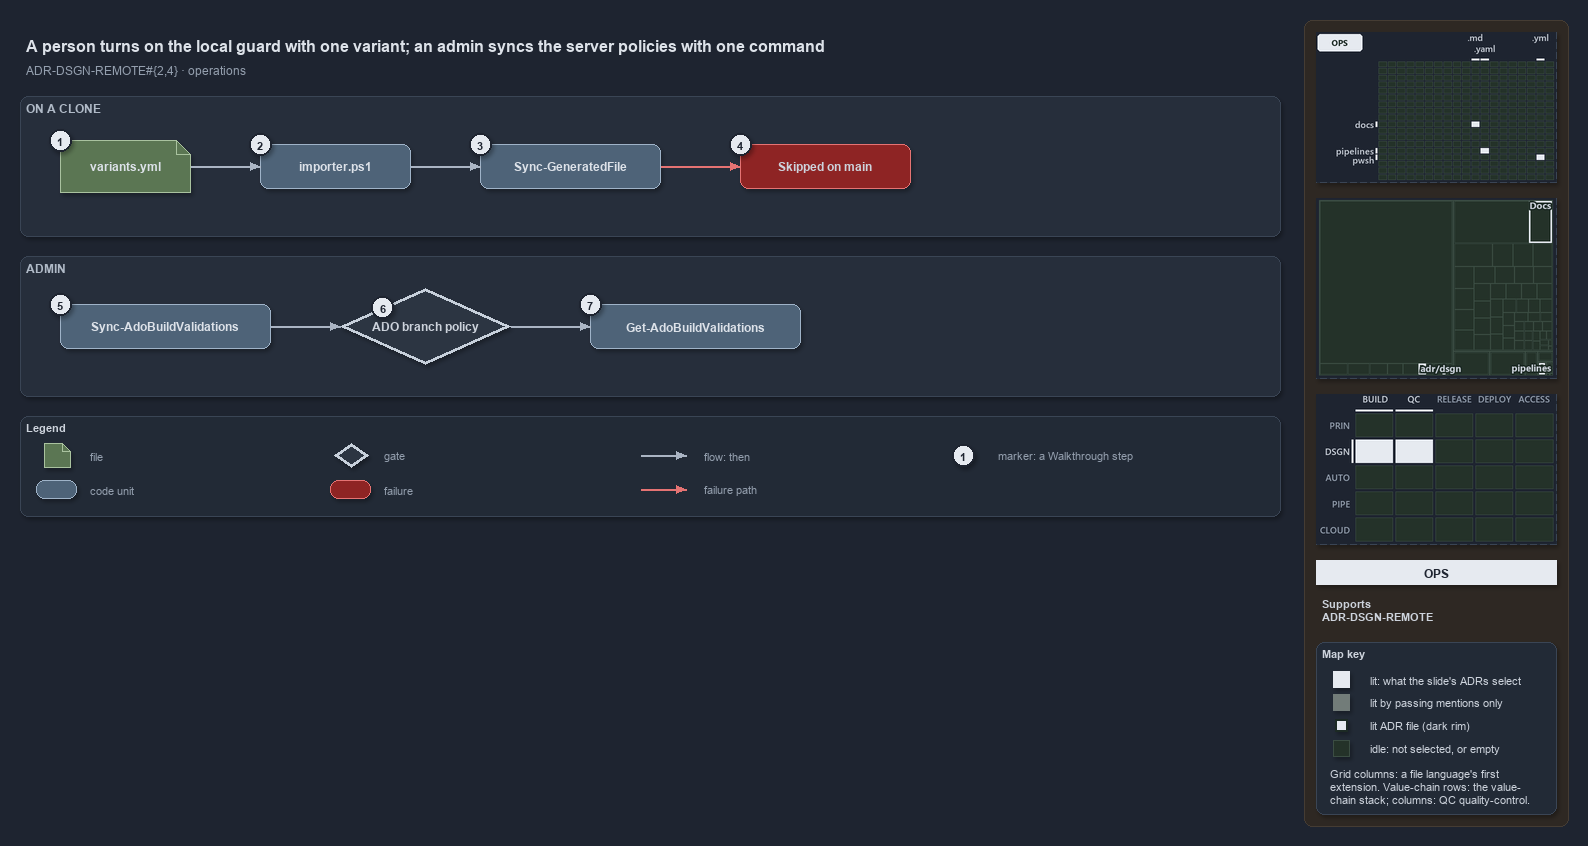

The diagram above was exported from draw.io. Its source (the exported page's mxGraphModel, read from the mxfile embedded in the PNG):
<mxGraphModel dx="1024" dy="768" grid="0" gridSize="10" guides="1" tooltips="1" connect="1" arrows="1" fold="1" page="1" pageScale="1" pageWidth="1572" pageHeight="520" background="#1E2430" math="0" shadow="1">
  <root>
    <mxCell id="0" />
    <mxCell id="1" parent="0" />
    <mxCell id="sidebar-bg" value="" style="rounded=1;arcSize=2;html=1;fillColor=#2E2823;strokeColor=#453C33;shadow=0;" vertex="1" parent="1">
      <mxGeometry x="1304" y="4" width="264" height="806" as="geometry" />
    </mxCell>
    <mxCell id="title" value="A person turns on the local guard with one variant; an admin syncs the server policies with one command" style="text;html=1;align=left;verticalAlign=middle;fontSize=16;fontStyle=1;fontColor=#DDE2E9;" vertex="1" parent="1">
      <mxGeometry x="20" y="14" width="1260" height="30" as="geometry" />
    </mxCell>
    <mxCell id="subtitle" value="ADR-DSGN-REMOTE#{2,4} &amp;#183; operations" style="text;html=1;align=left;verticalAlign=middle;fontSize=12;fontColor=#949FAE;" vertex="1" parent="1">
      <mxGeometry x="20" y="44" width="1240" height="20" as="geometry" />
    </mxCell>
    <mxCell id="band-clone" value="ON A CLONE" style="rounded=1;html=1;arcSize=3;fillColor=#262E3B;strokeColor=#3A4555;verticalAlign=top;align=left;spacingLeft=8;fontStyle=1;fontSize=12;fontColor=#B0BAC7;" vertex="1" parent="1">
      <mxGeometry x="20" y="80" width="1260" height="140" as="geometry" />
    </mxCell>
    <mxCell id="band-admin" value="ADMIN" style="rounded=1;html=1;arcSize=3;fillColor=#262E3B;strokeColor=#3A4555;verticalAlign=top;align=left;spacingLeft=8;fontStyle=1;fontSize=12;fontColor=#B0BAC7;" vertex="1" parent="1">
      <mxGeometry x="20" y="240" width="1260" height="140" as="geometry" />
    </mxCell>
    <mxCell id="variants" value="&lt;b&gt;variants.yml&lt;/b&gt;" style="shape=note;size=14;whiteSpace=wrap;html=1;fillColor=#5B7653;strokeColor=#A9C29F;fontSize=12;fontColor=#DDE2E9;" vertex="1" parent="1">
      <mxGeometry x="60" y="124" width="130" height="52" as="geometry" />
    </mxCell>
    <mxCell id="importer" value="&lt;b&gt;importer.ps1&lt;/b&gt;" style="rounded=1;whiteSpace=wrap;html=1;arcSize=20;fillColor=#4E6378;strokeColor=#9FB3C8;fontSize=12;fontColor=#DDE2E9;" vertex="1" parent="1">
      <mxGeometry x="260" y="128" width="150" height="44" as="geometry" />
    </mxCell>
    <mxCell id="syncgf" value="&lt;b&gt;Sync-GeneratedFile&lt;/b&gt;" style="rounded=1;whiteSpace=wrap;html=1;arcSize=20;fillColor=#4E6378;strokeColor=#9FB3C8;fontSize=12;fontColor=#DDE2E9;" vertex="1" parent="1">
      <mxGeometry x="480" y="128" width="180" height="44" as="geometry" />
    </mxCell>
    <mxCell id="skipped" value="&lt;b&gt;Skipped on main&lt;/b&gt;" style="rounded=1;whiteSpace=wrap;html=1;arcSize=20;fillColor=#8E2424;strokeColor=#E57373;fontSize=12;" vertex="1" parent="1">
      <mxGeometry x="740" y="128" width="170" height="44" as="geometry" />
    </mxCell>
    <mxCell id="syncado" value="&lt;b&gt;Sync-AdoBuildValidations&lt;/b&gt;" style="rounded=1;whiteSpace=wrap;html=1;arcSize=20;fillColor=#4E6378;strokeColor=#9FB3C8;fontSize=12;fontColor=#DDE2E9;" vertex="1" parent="1">
      <mxGeometry x="60" y="288" width="210" height="44" as="geometry" />
    </mxCell>
    <mxCell id="policy" value="&lt;b&gt;ADO branch policy&lt;/b&gt;" style="rhombus;whiteSpace=wrap;html=1;fillColor=#2C3542;strokeColor=#C7D0DB;strokeWidth=3;fontSize=12;fontColor=#CDD3DC;" vertex="1" parent="1">
      <mxGeometry x="340" y="272" width="170" height="76" as="geometry" />
    </mxCell>
    <mxCell id="getado" value="&lt;b&gt;Get-AdoBuildValidations&lt;/b&gt;" style="rounded=1;whiteSpace=wrap;html=1;arcSize=20;fillColor=#4E6378;strokeColor=#9FB3C8;fontSize=12;fontColor=#DDE2E9;" vertex="1" parent="1">
      <mxGeometry x="590" y="288" width="210" height="44" as="geometry" />
    </mxCell>
    <mxCell id="p-edge-variants-importer-a" value="" style="text;html=1;strokeColor=none;fillColor=none;" vertex="1" parent="1">
      <mxGeometry x="190" y="150" width="1" height="1" as="geometry" />
    </mxCell>
    <mxCell id="p-edge-variants-importer-b" value="" style="text;html=1;strokeColor=none;fillColor=none;" vertex="1" parent="1">
      <mxGeometry x="260" y="150" width="1" height="1" as="geometry" />
    </mxCell>
    <mxCell id="edge-variants-importer" value="" style="edgeStyle=orthogonalEdgeStyle;rounded=1;html=1;fontSize=10;endArrow=block;strokeColor=#AAB4C3;fontColor=#CDD3DC;shadow=0;" edge="1" parent="1" source="p-edge-variants-importer-a" target="p-edge-variants-importer-b">
      <mxGeometry relative="1" as="geometry" />
    </mxCell>
    <mxCell id="p-edge-importer-syncgf-a" value="" style="text;html=1;strokeColor=none;fillColor=none;" vertex="1" parent="1">
      <mxGeometry x="410" y="150" width="1" height="1" as="geometry" />
    </mxCell>
    <mxCell id="p-edge-importer-syncgf-b" value="" style="text;html=1;strokeColor=none;fillColor=none;" vertex="1" parent="1">
      <mxGeometry x="480" y="150" width="1" height="1" as="geometry" />
    </mxCell>
    <mxCell id="edge-importer-syncgf" value="" style="edgeStyle=orthogonalEdgeStyle;rounded=1;html=1;fontSize=10;endArrow=block;strokeColor=#AAB4C3;fontColor=#CDD3DC;shadow=0;" edge="1" parent="1" source="p-edge-importer-syncgf-a" target="p-edge-importer-syncgf-b">
      <mxGeometry relative="1" as="geometry" />
    </mxCell>
    <mxCell id="p-edge-syncgf-skipped-a" value="" style="text;html=1;strokeColor=none;fillColor=none;" vertex="1" parent="1">
      <mxGeometry x="660" y="150" width="1" height="1" as="geometry" />
    </mxCell>
    <mxCell id="p-edge-syncgf-skipped-b" value="" style="text;html=1;strokeColor=none;fillColor=none;" vertex="1" parent="1">
      <mxGeometry x="740" y="150" width="1" height="1" as="geometry" />
    </mxCell>
    <mxCell id="edge-syncgf-skipped" value="" style="edgeStyle=orthogonalEdgeStyle;rounded=1;html=1;fontSize=10;endArrow=block;strokeColor=#E57373;fontColor=#CDD3DC;shadow=0;" edge="1" parent="1" source="p-edge-syncgf-skipped-a" target="p-edge-syncgf-skipped-b">
      <mxGeometry relative="1" as="geometry" />
    </mxCell>
    <mxCell id="p-edge-syncado-policy-a" value="" style="text;html=1;strokeColor=none;fillColor=none;" vertex="1" parent="1">
      <mxGeometry x="270" y="310" width="1" height="1" as="geometry" />
    </mxCell>
    <mxCell id="p-edge-syncado-policy-b" value="" style="text;html=1;strokeColor=none;fillColor=none;" vertex="1" parent="1">
      <mxGeometry x="340" y="310" width="1" height="1" as="geometry" />
    </mxCell>
    <mxCell id="edge-syncado-policy" value="" style="edgeStyle=orthogonalEdgeStyle;rounded=1;html=1;fontSize=10;endArrow=block;strokeColor=#AAB4C3;fontColor=#CDD3DC;shadow=0;" edge="1" parent="1" source="p-edge-syncado-policy-a" target="p-edge-syncado-policy-b">
      <mxGeometry relative="1" as="geometry" />
    </mxCell>
    <mxCell id="p-edge-policy-getado-a" value="" style="text;html=1;strokeColor=none;fillColor=none;" vertex="1" parent="1">
      <mxGeometry x="510" y="310" width="1" height="1" as="geometry" />
    </mxCell>
    <mxCell id="p-edge-policy-getado-b" value="" style="text;html=1;strokeColor=none;fillColor=none;" vertex="1" parent="1">
      <mxGeometry x="590" y="310" width="1" height="1" as="geometry" />
    </mxCell>
    <mxCell id="edge-policy-getado" value="" style="edgeStyle=orthogonalEdgeStyle;rounded=1;html=1;fontSize=10;endArrow=block;strokeColor=#AAB4C3;fontColor=#CDD3DC;shadow=0;" edge="1" parent="1" source="p-edge-policy-getado-a" target="p-edge-policy-getado-b">
      <mxGeometry relative="1" as="geometry" />
    </mxCell>
    <mxCell id="mark-1" value="1" style="ellipse;html=1;fillColor=#E6EAF0;strokeColor=#1E2430;strokeWidth=2;fontColor=#1E2430;fontStyle=1;fontSize=11;" vertex="1" parent="1">
      <mxGeometry x="49" y="113" width="22" height="22" as="geometry" />
    </mxCell>
    <mxCell id="mark-2" value="2" style="ellipse;html=1;fillColor=#E6EAF0;strokeColor=#1E2430;strokeWidth=2;fontColor=#1E2430;fontStyle=1;fontSize=11;" vertex="1" parent="1">
      <mxGeometry x="249" y="117" width="22" height="22" as="geometry" />
    </mxCell>
    <mxCell id="mark-3" value="3" style="ellipse;html=1;fillColor=#E6EAF0;strokeColor=#1E2430;strokeWidth=2;fontColor=#1E2430;fontStyle=1;fontSize=11;" vertex="1" parent="1">
      <mxGeometry x="469" y="117" width="22" height="22" as="geometry" />
    </mxCell>
    <mxCell id="mark-4" value="4" style="ellipse;html=1;fillColor=#E6EAF0;strokeColor=#1E2430;strokeWidth=2;fontColor=#1E2430;fontStyle=1;fontSize=11;" vertex="1" parent="1">
      <mxGeometry x="729" y="117" width="22" height="22" as="geometry" />
    </mxCell>
    <mxCell id="mark-5" value="5" style="ellipse;html=1;fillColor=#E6EAF0;strokeColor=#1E2430;strokeWidth=2;fontColor=#1E2430;fontStyle=1;fontSize=11;" vertex="1" parent="1">
      <mxGeometry x="49" y="277" width="22" height="22" as="geometry" />
    </mxCell>
    <mxCell id="mark-6" value="6" style="ellipse;html=1;fillColor=#E6EAF0;strokeColor=#1E2430;strokeWidth=2;fontColor=#1E2430;fontStyle=1;fontSize=11;" vertex="1" parent="1">
      <mxGeometry x="371.5" y="280.0" width="22" height="22" as="geometry" />
    </mxCell>
    <mxCell id="mark-7" value="7" style="ellipse;html=1;fillColor=#E6EAF0;strokeColor=#1E2430;strokeWidth=2;fontColor=#1E2430;fontStyle=1;fontSize=11;" vertex="1" parent="1">
      <mxGeometry x="579" y="277" width="22" height="22" as="geometry" />
    </mxCell>
    <mxCell id="legend" value="&lt;b&gt;Legend&lt;/b&gt;" style="rounded=1;whiteSpace=wrap;html=1;arcSize=6;fillColor=#222A36;strokeColor=#3A4555;align=left;verticalAlign=top;spacing=8;fontSize=11;fontColor=#CDD3DC;" vertex="1" parent="1">
      <mxGeometry x="20" y="400" width="1260" height="100" as="geometry" />
    </mxCell>
    <mxCell id="legend-0" value="" style="shape=note;size=14;whiteSpace=wrap;html=1;fillColor=#5B7653;strokeColor=#A9C29F;fontSize=12;fontColor=#DDE2E9;" vertex="1" parent="1">
      <mxGeometry x="44" y="427" width="26" height="24" as="geometry" />
    </mxCell>
    <mxCell id="legend-0-text" value="file" style="text;html=1;align=left;verticalAlign=middle;fontSize=11;fontColor=#949FAE;" vertex="1" parent="1">
      <mxGeometry x="84" y="429" width="260" height="20" as="geometry" />
    </mxCell>
    <mxCell id="legend-1" value="" style="rounded=1;whiteSpace=wrap;html=1;arcSize=20;fillColor=#4E6378;strokeColor=#9FB3C8;fontSize=12;fontColor=#DDE2E9;" vertex="1" parent="1">
      <mxGeometry x="36" y="464" width="40" height="18" as="geometry" />
    </mxCell>
    <mxCell id="legend-1-text" value="code unit" style="text;html=1;align=left;verticalAlign=middle;fontSize=11;fontColor=#949FAE;" vertex="1" parent="1">
      <mxGeometry x="84" y="463" width="260" height="20" as="geometry" />
    </mxCell>
    <mxCell id="legend-2" value="" style="rhombus;whiteSpace=wrap;html=1;fillColor=#2C3542;strokeColor=#C7D0DB;strokeWidth=3;fontSize=12;fontColor=#CDD3DC;" vertex="1" parent="1">
      <mxGeometry x="334" y="427" width="34" height="24" as="geometry" />
    </mxCell>
    <mxCell id="legend-2-text" value="gate" style="text;html=1;align=left;verticalAlign=middle;fontSize=11;fontColor=#949FAE;" vertex="1" parent="1">
      <mxGeometry x="378" y="429" width="260" height="20" as="geometry" />
    </mxCell>
    <mxCell id="legend-3" value="" style="rounded=1;whiteSpace=wrap;html=1;arcSize=20;fillColor=#8E2424;strokeColor=#E57373;fontSize=12;" vertex="1" parent="1">
      <mxGeometry x="330" y="464" width="40" height="18" as="geometry" />
    </mxCell>
    <mxCell id="legend-3-text" value="failure" style="text;html=1;align=left;verticalAlign=middle;fontSize=11;fontColor=#949FAE;" vertex="1" parent="1">
      <mxGeometry x="378" y="463" width="260" height="20" as="geometry" />
    </mxCell>
    <mxCell id="p-legend-4-a" value="" style="text;html=1;strokeColor=none;fillColor=none;" vertex="1" parent="1">
      <mxGeometry x="640" y="439" width="1" height="1" as="geometry" />
    </mxCell>
    <mxCell id="p-legend-4-b" value="" style="text;html=1;strokeColor=none;fillColor=none;" vertex="1" parent="1">
      <mxGeometry x="686" y="439" width="1" height="1" as="geometry" />
    </mxCell>
    <mxCell id="legend-4" value="" style="edgeStyle=orthogonalEdgeStyle;rounded=1;html=1;fontSize=10;endArrow=block;strokeColor=#AAB4C3;fontColor=#CDD3DC;shadow=0;" edge="1" parent="1" source="p-legend-4-a" target="p-legend-4-b">
      <mxGeometry relative="1" as="geometry" />
    </mxCell>
    <mxCell id="legend-4-text" value="flow: then" style="text;html=1;align=left;verticalAlign=middle;fontSize=11;fontColor=#949FAE;" vertex="1" parent="1">
      <mxGeometry x="698" y="429" width="260" height="20" as="geometry" />
    </mxCell>
    <mxCell id="p-legend-5-a" value="" style="text;html=1;strokeColor=none;fillColor=none;" vertex="1" parent="1">
      <mxGeometry x="640" y="473" width="1" height="1" as="geometry" />
    </mxCell>
    <mxCell id="p-legend-5-b" value="" style="text;html=1;strokeColor=none;fillColor=none;" vertex="1" parent="1">
      <mxGeometry x="686" y="473" width="1" height="1" as="geometry" />
    </mxCell>
    <mxCell id="legend-5" value="" style="edgeStyle=orthogonalEdgeStyle;rounded=1;html=1;fontSize=10;endArrow=block;strokeColor=#E57373;fontColor=#CDD3DC;shadow=0;" edge="1" parent="1" source="p-legend-5-a" target="p-legend-5-b">
      <mxGeometry relative="1" as="geometry" />
    </mxCell>
    <mxCell id="legend-5-text" value="failure path" style="text;html=1;align=left;verticalAlign=middle;fontSize=11;fontColor=#949FAE;" vertex="1" parent="1">
      <mxGeometry x="698" y="463" width="260" height="20" as="geometry" />
    </mxCell>
    <mxCell id="legend-6" value="1" style="ellipse;html=1;fillColor=#E6EAF0;strokeColor=#1E2430;strokeWidth=2;fontColor=#1E2430;fontStyle=1;fontSize=11;" vertex="1" parent="1">
      <mxGeometry x="952" y="428" width="22" height="22" as="geometry" />
    </mxCell>
    <mxCell id="legend-6-text" value="marker: a Walkthrough step" style="text;html=1;align=left;verticalAlign=middle;fontSize=11;fontColor=#949FAE;" vertex="1" parent="1">
      <mxGeometry x="992" y="429" width="260" height="20" as="geometry" />
    </mxCell>
    <mxCell id="minimap-grid" value="" style="shape=image;html=1;imageAspect=0;aspect=fixed;verticalLabelPosition=bottom;strokeColor=#3A4555;dashed=1;fillColor=#222A36;image=data:image/png,(base64 omitted: 8452 chars);" vertex="1" parent="1">
      <mxGeometry x="1316" y="16" width="240" height="150" as="geometry" />
    </mxCell>
    <mxCell id="minimap-tree" value="" style="shape=image;html=1;imageAspect=0;aspect=fixed;verticalLabelPosition=bottom;strokeColor=#3A4555;dashed=1;fillColor=#222A36;image=data:image/png,(base64 omitted: 9560 chars);" vertex="1" parent="1">
      <mxGeometry x="1316" y="182" width="240" height="180" as="geometry" />
    </mxCell>
    <mxCell id="minimap-chain" value="" style="shape=image;html=1;imageAspect=0;aspect=fixed;verticalLabelPosition=bottom;strokeColor=#3A4555;dashed=1;fillColor=#222A36;image=data:image/png,(base64 omitted: 12860 chars);" vertex="1" parent="1">
      <mxGeometry x="1316" y="378" width="240" height="150" as="geometry" />
    </mxCell>
    <mxCell id="lens-badge" value="OPS" style="rounded=0;whiteSpace=wrap;html=1;align=center;verticalAlign=middle;fontSize=12;fontStyle=1;fontColor=#1E2430;fillColor=#E6EAF0;strokeColor=none;" vertex="1" parent="1">
      <mxGeometry x="1316" y="544" width="240" height="24" as="geometry" />
    </mxCell>
    <mxCell id="supports" value="&lt;b&gt;Supports&lt;/b&gt;&lt;br&gt;ADR-DSGN-REMOTE" style="text;html=1;whiteSpace=wrap;align=left;verticalAlign=top;fontSize=11;fontColor=#CDD3DC;" vertex="1" parent="1">
      <mxGeometry x="1316" y="576" width="240" height="38" as="geometry" />
    </mxCell>
    <mxCell id="mapkey" value="&lt;b&gt;Map key&lt;/b&gt;" style="rounded=1;arcSize=6;whiteSpace=wrap;html=1;align=left;verticalAlign=top;fontSize=11;fontColor=#CDD3DC;fillColor=#222A36;strokeColor=#3A4555;spacingLeft=8;spacingTop=2;" vertex="1" parent="1">
      <mxGeometry x="1316" y="626" width="240" height="172" as="geometry" />
    </mxCell>
    <mxCell id="mapkey-lit" value="" style="rounded=0;html=1;fillColor=#E6EAF0;strokeColor=#E6EAF0;" vertex="1" parent="1">
      <mxGeometry x="1333.0" y="655.0" width="16" height="16" as="geometry" />
    </mxCell>
    <mxCell id="mapkey-lit-text" value="lit: what the slide's ADRs select" style="text;html=1;align=left;verticalAlign=middle;fontSize=11;fontColor=#CDD3DC;" vertex="1" parent="1">
      <mxGeometry x="1364" y="653" width="184" height="20" as="geometry" />
    </mxCell>
    <mxCell id="mapkey-touched" value="" style="rounded=0;html=1;fillColor=#727C79;strokeColor=#727C79;" vertex="1" parent="1">
      <mxGeometry x="1333.0" y="678.0" width="16" height="16" as="geometry" />
    </mxCell>
    <mxCell id="mapkey-touched-text" value="lit by passing mentions only" style="text;html=1;align=left;verticalAlign=middle;fontSize=11;fontColor=#CDD3DC;" vertex="1" parent="1">
      <mxGeometry x="1364" y="676" width="184" height="20" as="geometry" />
    </mxCell>
    <mxCell id="mapkey-adr" value="" style="rounded=0;html=1;fillColor=#E6EAF0;strokeColor=#1C2A24;strokeWidth=2;" vertex="1" parent="1">
      <mxGeometry x="1335.0" y="703.0" width="12" height="12" as="geometry" />
    </mxCell>
    <mxCell id="mapkey-adr-text" value="lit ADR file (dark rim)" style="text;html=1;align=left;verticalAlign=middle;fontSize=11;fontColor=#CDD3DC;" vertex="1" parent="1">
      <mxGeometry x="1364" y="699" width="184" height="20" as="geometry" />
    </mxCell>
    <mxCell id="mapkey-idle" value="" style="rounded=0;html=1;fillColor=#243229;strokeColor=#3B4D43;" vertex="1" parent="1">
      <mxGeometry x="1333.0" y="724.0" width="16" height="16" as="geometry" />
    </mxCell>
    <mxCell id="mapkey-idle-text" value="idle: not selected, or empty" style="text;html=1;align=left;verticalAlign=middle;fontSize=11;fontColor=#CDD3DC;" vertex="1" parent="1">
      <mxGeometry x="1364" y="722" width="184" height="20" as="geometry" />
    </mxCell>
    <mxCell id="mapkey-codes" value="Grid columns: a file language's first&lt;br&gt;extension. Value-chain rows: the value-&lt;br&gt;chain stack; columns: QC quality-control." style="text;html=1;align=left;verticalAlign=top;whiteSpace=wrap;fontSize=11;fontColor=#CDD3DC;" vertex="1" parent="1">
      <mxGeometry x="1324" y="746" width="224" height="46" as="geometry" />
    </mxCell>
  </root>
</mxGraphModel>